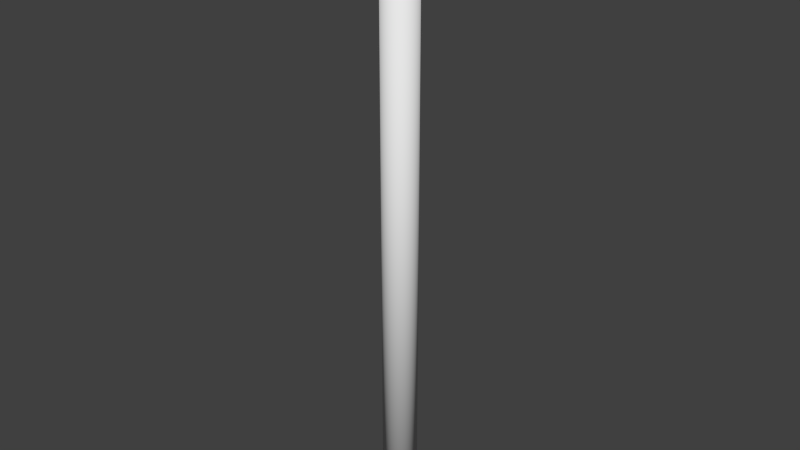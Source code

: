 # Source: Pole.blend  (saved by Blender 2.73.0; exported with 4.5.12 LTS)
import bpy
from mathutils import Matrix  # noqa: F401  (used for matrix-valued properties, if any)

bpy.ops.wm.read_factory_settings(use_empty=True)
scene = bpy.context.scene
scene.name = 'Scene'

# ---- collections
col_collection_1 = bpy.data.collections.new('Collection 1'); scene.collection.children.link(col_collection_1)

# ---- materials (node trees are filled in below, after node groups)
mat_material_001 = bpy.data.materials.new('Material.001')
mat_material_001.alpha_threshold = 0.0
mat_material_001.use_transparent_shadow = False
mat_material_001.roughness = 0.5

# ---- material node trees

# ---- world
world_world = bpy.data.worlds.new('World'); scene.world = world_world
world_world.color = (0.05088, 0.05088, 0.05088)
world_world.use_sun_shadow = False
world_world.sun_shadow_jitter_overblur = 0.0
world_world.cycles.sampling_method = 'MANUAL'
world_world.cycles.sample_map_resolution = 256

# ---- meshes
me_cylinder = bpy.data.meshes.new('Cylinder')
me_cylinder.from_pydata([(0.0, 0.1588, -2.841), (0.0, 0.1588, 2.841), (0.03099, 0.1558, -2.841), (0.03099, 0.1558, 2.841), (0.06079, 0.1467, -2.841), (0.06079, 0.1467, 2.841), (0.08825, 0.1321, -2.841), (0.08825, 0.1321, 2.841), (0.1123, 0.1123, -2.841), (0.1123, 0.1123, 2.841), (0.1321, 0.08825, -2.841), (0.1321, 0.08825, 2.841), (0.1467, 0.06079, -2.841), (0.1467, 0.06079, 2.841), (0.1558, 0.03099, -2.841), (0.1558, 0.03099, 2.841), (0.1588, 1.199e-08, -2.841), (0.1588, 1.199e-08, 2.841), (0.1558, -0.03099, -2.841), (0.1558, -0.03099, 2.841), (0.1467, -0.06079, -2.841), (0.1467, -0.06079, 2.841), (0.1321, -0.08825, -2.841), (0.1321, -0.08825, 2.841), (0.1123, -0.1123, -2.841), (0.1123, -0.1123, 2.841), (0.08825, -0.1321, -2.841), (0.08825, -0.1321, 2.841), (0.06079, -0.1467, -2.841), (0.06079, -0.1467, 2.841), (0.03099, -0.1558, -2.841), (0.03099, -0.1558, 2.841), (-5.176e-08, -0.1588, -2.841), (-5.176e-08, -0.1588, 2.841), (-0.03099, -0.1558, -2.841), (-0.03099, -0.1558, 2.841), (-0.06079, -0.1467, -2.841), (-0.06079, -0.1467, 2.841), (-0.08825, -0.1321, -2.841), (-0.08825, -0.1321, 2.841), (-0.1123, -0.1123, -2.841), (-0.1123, -0.1123, 2.841), (-0.1321, -0.08825, -2.841), (-0.1321, -0.08825, 2.841), (-0.1467, -0.06079, -2.841), (-0.1467, -0.06079, 2.841), (-0.1558, -0.03099, -2.841), (-0.1558, -0.03099, 2.841), (-0.1588, 1.534e-07, -2.841), (-0.1588, 1.534e-07, 2.841), (-0.1558, 0.03099, -2.841), (-0.1558, 0.03099, 2.841), (-0.1467, 0.06079, -2.841), (-0.1467, 0.06079, 2.841), (-0.1321, 0.08825, -2.841), (-0.1321, 0.08825, 2.841), (-0.1123, 0.1123, -2.841), (-0.1123, 0.1123, 2.841), (-0.08825, 0.1321, -2.841), (-0.08825, 0.1321, 2.841), (-0.06079, 0.1467, -2.841), (-0.06079, 0.1467, 2.841), (-0.03099, 0.1558, -2.841), (-0.03099, 0.1558, 2.841)], [], [(0, 1, 3, 2), (2, 3, 5, 4), (4, 5, 7, 6), (6, 7, 9, 8), (8, 9, 11, 10), (10, 11, 13, 12), (12, 13, 15, 14), (14, 15, 17, 16), (16, 17, 19, 18), (18, 19, 21, 20), (20, 21, 23, 22), (22, 23, 25, 24), (24, 25, 27, 26), (26, 27, 29, 28), (28, 29, 31, 30), (30, 31, 33, 32), (32, 33, 35, 34), (34, 35, 37, 36), (36, 37, 39, 38), (38, 39, 41, 40), (40, 41, 43, 42), (42, 43, 45, 44), (44, 45, 47, 46), (46, 47, 49, 48), (48, 49, 51, 50), (50, 51, 53, 52), (52, 53, 55, 54), (54, 55, 57, 56), (56, 57, 59, 58), (58, 59, 61, 60), (3, 1, 63, 61, 59, 57, 55, 53, 51, 49, 47, 45, 43, 41, 39, 37, 35, 33, 31, 29, 27, 25, 23, 21, 19, 17, 15, 13, 11, 9, 7, 5), (62, 63, 1, 0), (60, 61, 63, 62), (0, 2, 4, 6, 8, 10, 12, 14, 16, 18, 20, 22, 24, 26, 28, 30, 32, 34, 36, 38, 40, 42, 44, 46, 48, 50, 52, 54, 56, 58, 60, 62)])
me_cylinder.polygons.foreach_set('use_smooth', [True] * 34)
_uv = me_cylinder.uv_layers.new(name='UVMap')
_uv.uv.foreach_set('vector', [0.4466, 0.0, 0.4466, 0.3344, 0.416, 0.3344, 0.416, 0.0, 0.416, 0.0, 0.416, 0.3344, 0.386, 0.3344, 0.386, 2.99e-08, 0.386, 2.99e-08, 0.386, 0.3344, 0.3577, 0.3344, 0.3577, 1.993e-08, 0.3577, 1.993e-08, 0.3577, 0.3344, 0.3323, 0.3344, 0.3323, 1.993e-08, 0.3323, 1.993e-08, 0.3323, 0.3344, 0.3107, 0.3344, 0.3107, 1.993e-08, 0.198, 0.6656, 0.198, 1.0, 0.1726, 1.0, 0.1726, 0.6656, 0.1726, 0.6656, 0.1726, 1.0, 0.1443, 1.0, 0.1443, 0.6656, 0.1443, 0.6656, 0.1443, 1.0, 0.1143, 1.0, 0.1143, 0.6656, 0.1143, 0.6656, 0.1143, 1.0, 0.08372, 1.0, 0.08372, 0.6656, 0.08372, 0.6656, 0.08372, 1.0, 0.05371, 1.0, 0.05371, 0.6656, 0.05371, 0.6656, 0.05371, 1.0, 0.02544, 1.0, 0.02544, 0.6656, 0.02544, 0.6656, 0.02544, 1.0, 0.0, 1.0, 9.303e-09, 0.6656, 0.5303, 0.6688, 0.5303, 0.3344, 0.5558, 0.3344, 0.5558, 0.6688, 0.5558, 0.6688, 0.5558, 0.3344, 0.584, 0.3344, 0.584, 0.6688, 0.584, 0.6688, 0.584, 0.3344, 0.614, 0.3344, 0.614, 0.6688, 0.614, 0.6688, 0.614, 0.3344, 0.6446, 0.3344, 0.6446, 0.6688, 0.6446, 0.6688, 0.6446, 0.3344, 0.6747, 0.3344, 0.6747, 0.6688, 0.6747, 0.6688, 0.6747, 0.3344, 0.7029, 0.3344, 0.7029, 0.6688, 0.7029, 0.6688, 0.7029, 0.3344, 0.7284, 0.3344, 0.7284, 0.6688, 0.7284, 0.6688, 0.7284, 0.3344, 0.75, 0.3344, 0.75, 0.6688, 0.3107, 0.6688, 0.3107, 0.3344, 0.3361, 0.3344, 0.3361, 0.6688, 0.3361, 0.6688, 0.3361, 0.3344, 0.3644, 0.3344, 0.3644, 0.6688, 0.3644, 0.6688, 0.3644, 0.3344, 0.3944, 0.3344, 0.3944, 0.6688, 0.3944, 0.6688, 0.3944, 0.3344, 0.425, 0.3344, 0.425, 0.6688, 0.425, 0.6688, 0.425, 0.3344, 0.455, 0.3344, 0.455, 0.6688, 0.455, 0.6688, 0.455, 0.3344, 0.4833, 0.3344, 0.4833, 0.6688, 0.4833, 0.6688, 0.4833, 0.3344, 0.5087, 0.3344, 0.5087, 0.6688, 0.5087, 0.6688, 0.5087, 0.3344, 0.5303, 0.3344, 0.5303, 0.6688, 0.552, 1.993e-08, 0.552, 0.3344, 0.5303, 0.3344, 0.5303, 1.993e-08, 0.5303, 1.993e-08, 0.5303, 0.3344, 0.5049, 0.3344, 0.5049, 1.993e-08, 0.14, 0.6656, 0.11, 0.6592, 0.08175, 0.6467, 0.05631, 0.6284, 0.03468, 0.6053, 0.01768, 0.578, 0.005969, 0.5477, 2.791e-08, 0.5156, 0.0, 0.4828, 0.005969, 0.4507, 0.01768, 0.4204, 0.03468, 0.3931, 0.05631, 0.3699, 0.08175, 0.3517, 0.11, 0.3392, 0.14, 0.3328, 0.1706, 0.3328, 0.2006, 0.3392, 0.2289, 0.3517, 0.2543, 0.3699, 0.276, 0.3931, 0.293, 0.4204, 0.3047, 0.4507, 0.3107, 0.4828, 0.3107, 0.5156, 0.3047, 0.5477, 0.293, 0.578, 0.276, 0.6053, 0.2543, 0.6284, 0.2289, 0.6467, 0.2006, 0.6592, 0.1706, 0.6656, 0.4766, 1.993e-08, 0.4766, 0.3344, 0.4466, 0.3344, 0.4466, 0.0, 0.5049, 1.993e-08, 0.5049, 0.3344, 0.4766, 0.3344, 0.4766, 1.993e-08, 1.861e-08, 0.1828, 0.0, 0.15, 0.005969, 0.1179, 0.01768, 0.08758, 0.03468, 0.06033, 0.05631, 0.03715, 0.08175, 0.01894, 0.11, 0.006395, 0.14, 9.966e-09, 0.1706, 0.0, 0.2006, 0.006395, 0.2289, 0.01894, 0.2543, 0.03715, 0.276, 0.06033, 0.293, 0.08758, 0.3047, 0.1179, 0.3107, 0.15, 0.3107, 0.1828, 0.3047, 0.2149, 0.293, 0.2452, 0.276, 0.2725, 0.2543, 0.2956, 0.2289, 0.3139, 0.2006, 0.3264, 0.1706, 0.3328, 0.14, 0.3328, 0.11, 0.3264, 0.08175, 0.3139, 0.05631, 0.2956, 0.03468, 0.2725, 0.01768, 0.2452, 0.005969, 0.2149])
me_cylinder.materials.append(mat_material_001)
me_cylinder.use_remesh_preserve_volume = False
me_cylinder.use_remesh_preserve_attributes = False
me_cylinder.use_mirror_vertex_groups = False
me_cylinder.update()

# ---- objects
ob_pole = bpy.data.objects.new('Pole', me_cylinder)

# ---- transforms, parenting, visibility, modifiers, constraints
ob_pole.location = (0.0, 0.0, 2.88)
ob_pole.lineart.crease_threshold = 0.0

# ---- collection membership
col_collection_1.objects.link(ob_pole)

# ---- scene / render settings (as saved in the file)
scene.frame_start = 1; scene.frame_end = 250; scene.frame_set(1)
scene.render.engine = 'BLENDER_EEVEE_NEXT'
scene.render.resolution_percentage = 50
scene.render.dither_intensity = 0.0
scene.cycles.use_denoising = False
scene.cycles.samples = 10
scene.cycles.sampling_pattern = 'TABULATED_SOBOL'
scene.cycles.light_sampling_threshold = 0.0
scene.cycles.use_adaptive_sampling = False
scene.cycles.use_light_tree = False
scene.cycles.blur_glossy = 0.0
scene.cycles.pixel_filter_type = 'GAUSSIAN'
scene.cycles.sample_clamp_indirect = 0.0
scene.view_settings.view_transform = 'Standard'
bpy.context.view_layer.update()

# ---- added for rendering (the .blend has no active camera and no usable light): camera, sun
cam_auto = bpy.data.cameras.new('AutoCamera')
cam_auto.lens = 50.0
cam_auto.sensor_width = 36.0
cam_auto.clip_end = 1000.0
ob_auto_camera = bpy.data.objects.new('AutoCamera', cam_auto)
scene.collection.objects.link(ob_auto_camera)
ob_auto_camera.location = (5.27378, -6.32854, 7.09935)
ob_auto_camera.rotation_euler = (1.09748, -7.21219e-08, 0.694738)
scene.camera = ob_auto_camera
light_auto_sun = bpy.data.lights.new('AutoSun', 'SUN')
light_auto_sun.energy = 3.0
light_auto_sun.angle = 0.0523599
ob_auto_sun = bpy.data.objects.new('AutoSun', light_auto_sun)
scene.collection.objects.link(ob_auto_sun)
ob_auto_sun.rotation_euler = (0.872665, 0.174533, 0.523599)
bpy.context.view_layer.update()
